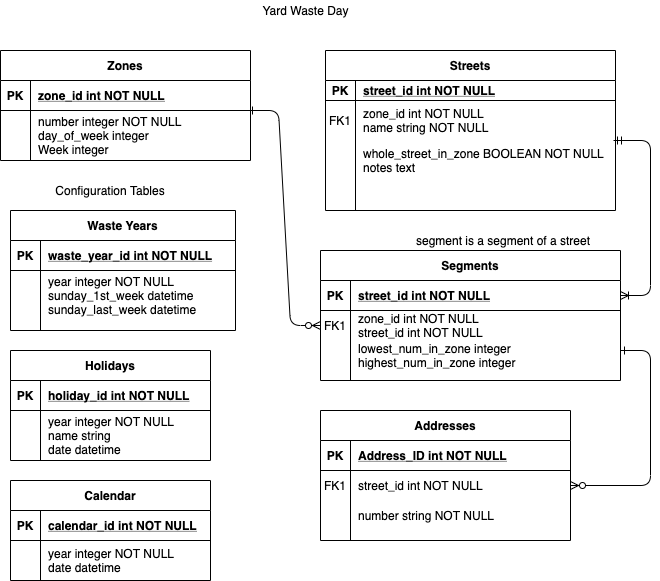

The diagram above was exported from draw.io. Its source (the exported page's mxGraphModel, read from the mxfile embedded in the PNG):
<mxGraphModel dx="954" dy="714" grid="1" gridSize="10" guides="1" tooltips="1" connect="1" arrows="1" fold="1" page="1" pageScale="1" pageWidth="850" pageHeight="1100" math="0" shadow="0" extFonts="Permanent Marker^https://fonts.googleapis.com/css?family=Permanent+Marker">
  <root>
    <mxCell id="0" />
    <mxCell id="1" parent="0" />
    <mxCell id="C-vyLk0tnHw3VtMMgP7b-12" value="" style="edgeStyle=entityRelationEdgeStyle;endArrow=ERzeroToMany;startArrow=ERone;endFill=1;startFill=0;" parent="1" target="C-vyLk0tnHw3VtMMgP7b-17" edge="1">
      <mxGeometry width="100" height="100" relative="1" as="geometry">
        <mxPoint x="740" y="390" as="sourcePoint" />
        <mxPoint x="460" y="565" as="targetPoint" />
      </mxGeometry>
    </mxCell>
    <mxCell id="C-vyLk0tnHw3VtMMgP7b-2" value="Streets" style="shape=table;startSize=30;container=1;collapsible=1;childLayout=tableLayout;fixedRows=1;rowLines=0;fontStyle=1;align=center;resizeLast=1;" parent="1" vertex="1">
      <mxGeometry x="445" y="90" width="290" height="160" as="geometry" />
    </mxCell>
    <mxCell id="C-vyLk0tnHw3VtMMgP7b-3" value="" style="shape=partialRectangle;collapsible=0;dropTarget=0;pointerEvents=0;fillColor=none;points=[[0,0.5],[1,0.5]];portConstraint=eastwest;top=0;left=0;right=0;bottom=1;" parent="C-vyLk0tnHw3VtMMgP7b-2" vertex="1">
      <mxGeometry y="30" width="290" height="20" as="geometry" />
    </mxCell>
    <mxCell id="C-vyLk0tnHw3VtMMgP7b-4" value="PK" style="shape=partialRectangle;overflow=hidden;connectable=0;fillColor=none;top=0;left=0;bottom=0;right=0;fontStyle=1;" parent="C-vyLk0tnHw3VtMMgP7b-3" vertex="1">
      <mxGeometry width="30" height="20" as="geometry" />
    </mxCell>
    <mxCell id="C-vyLk0tnHw3VtMMgP7b-5" value="street_id int NOT NULL " style="shape=partialRectangle;overflow=hidden;connectable=0;fillColor=none;top=0;left=0;bottom=0;right=0;align=left;spacingLeft=6;fontStyle=5;" parent="C-vyLk0tnHw3VtMMgP7b-3" vertex="1">
      <mxGeometry x="30" width="260" height="20" as="geometry" />
    </mxCell>
    <mxCell id="C-vyLk0tnHw3VtMMgP7b-6" value="" style="shape=partialRectangle;collapsible=0;dropTarget=0;pointerEvents=0;fillColor=none;points=[[0,0.5],[1,0.5]];portConstraint=eastwest;top=0;left=0;right=0;bottom=0;" parent="C-vyLk0tnHw3VtMMgP7b-2" vertex="1">
      <mxGeometry y="50" width="290" height="40" as="geometry" />
    </mxCell>
    <mxCell id="C-vyLk0tnHw3VtMMgP7b-7" value="FK1" style="shape=partialRectangle;overflow=hidden;connectable=0;fillColor=none;top=0;left=0;bottom=0;right=0;" parent="C-vyLk0tnHw3VtMMgP7b-6" vertex="1">
      <mxGeometry width="30" height="40" as="geometry" />
    </mxCell>
    <mxCell id="C-vyLk0tnHw3VtMMgP7b-8" value="zone_id int NOT NULL&#10;name string NOT NULL" style="shape=partialRectangle;overflow=hidden;connectable=0;fillColor=none;top=0;left=0;bottom=0;right=0;align=left;spacingLeft=6;" parent="C-vyLk0tnHw3VtMMgP7b-6" vertex="1">
      <mxGeometry x="30" width="260" height="40" as="geometry" />
    </mxCell>
    <mxCell id="C-vyLk0tnHw3VtMMgP7b-9" value="" style="shape=partialRectangle;collapsible=0;dropTarget=0;pointerEvents=0;fillColor=none;points=[[0,0.5],[1,0.5]];portConstraint=eastwest;top=0;left=0;right=0;bottom=0;" parent="C-vyLk0tnHw3VtMMgP7b-2" vertex="1">
      <mxGeometry y="90" width="290" height="40" as="geometry" />
    </mxCell>
    <mxCell id="C-vyLk0tnHw3VtMMgP7b-10" value="" style="shape=partialRectangle;overflow=hidden;connectable=0;fillColor=none;top=0;left=0;bottom=0;right=0;" parent="C-vyLk0tnHw3VtMMgP7b-9" vertex="1">
      <mxGeometry width="30" height="40" as="geometry" />
    </mxCell>
    <mxCell id="C-vyLk0tnHw3VtMMgP7b-11" value="whole_street_in_zone BOOLEAN NOT NULL&#10;notes text" style="shape=partialRectangle;overflow=hidden;connectable=0;fillColor=none;top=0;left=0;bottom=0;right=0;align=left;spacingLeft=6;" parent="C-vyLk0tnHw3VtMMgP7b-9" vertex="1">
      <mxGeometry x="30" width="260" height="40" as="geometry" />
    </mxCell>
    <mxCell id="C-vyLk0tnHw3VtMMgP7b-13" value="Addresses" style="shape=table;startSize=30;container=1;collapsible=1;childLayout=tableLayout;fixedRows=1;rowLines=0;fontStyle=1;align=center;resizeLast=1;" parent="1" vertex="1">
      <mxGeometry x="440" y="450" width="250" height="130" as="geometry" />
    </mxCell>
    <mxCell id="C-vyLk0tnHw3VtMMgP7b-14" value="" style="shape=partialRectangle;collapsible=0;dropTarget=0;pointerEvents=0;fillColor=none;points=[[0,0.5],[1,0.5]];portConstraint=eastwest;top=0;left=0;right=0;bottom=1;" parent="C-vyLk0tnHw3VtMMgP7b-13" vertex="1">
      <mxGeometry y="30" width="250" height="30" as="geometry" />
    </mxCell>
    <mxCell id="C-vyLk0tnHw3VtMMgP7b-15" value="PK" style="shape=partialRectangle;overflow=hidden;connectable=0;fillColor=none;top=0;left=0;bottom=0;right=0;fontStyle=1;" parent="C-vyLk0tnHw3VtMMgP7b-14" vertex="1">
      <mxGeometry width="30" height="30" as="geometry" />
    </mxCell>
    <mxCell id="C-vyLk0tnHw3VtMMgP7b-16" value="Address_ID int NOT NULL " style="shape=partialRectangle;overflow=hidden;connectable=0;fillColor=none;top=0;left=0;bottom=0;right=0;align=left;spacingLeft=6;fontStyle=5;" parent="C-vyLk0tnHw3VtMMgP7b-14" vertex="1">
      <mxGeometry x="30" width="220" height="30" as="geometry" />
    </mxCell>
    <mxCell id="C-vyLk0tnHw3VtMMgP7b-17" value="" style="shape=partialRectangle;collapsible=0;dropTarget=0;pointerEvents=0;fillColor=none;points=[[0,0.5],[1,0.5]];portConstraint=eastwest;top=0;left=0;right=0;bottom=0;" parent="C-vyLk0tnHw3VtMMgP7b-13" vertex="1">
      <mxGeometry y="60" width="250" height="30" as="geometry" />
    </mxCell>
    <mxCell id="C-vyLk0tnHw3VtMMgP7b-18" value="FK1" style="shape=partialRectangle;overflow=hidden;connectable=0;fillColor=none;top=0;left=0;bottom=0;right=0;" parent="C-vyLk0tnHw3VtMMgP7b-17" vertex="1">
      <mxGeometry width="30" height="30" as="geometry" />
    </mxCell>
    <mxCell id="C-vyLk0tnHw3VtMMgP7b-19" value="street_id int NOT NULL" style="shape=partialRectangle;overflow=hidden;connectable=0;fillColor=none;top=0;left=0;bottom=0;right=0;align=left;spacingLeft=6;" parent="C-vyLk0tnHw3VtMMgP7b-17" vertex="1">
      <mxGeometry x="30" width="220" height="30" as="geometry" />
    </mxCell>
    <mxCell id="C-vyLk0tnHw3VtMMgP7b-20" value="" style="shape=partialRectangle;collapsible=0;dropTarget=0;pointerEvents=0;fillColor=none;points=[[0,0.5],[1,0.5]];portConstraint=eastwest;top=0;left=0;right=0;bottom=0;" parent="C-vyLk0tnHw3VtMMgP7b-13" vertex="1">
      <mxGeometry y="90" width="250" height="30" as="geometry" />
    </mxCell>
    <mxCell id="C-vyLk0tnHw3VtMMgP7b-21" value="" style="shape=partialRectangle;overflow=hidden;connectable=0;fillColor=none;top=0;left=0;bottom=0;right=0;" parent="C-vyLk0tnHw3VtMMgP7b-20" vertex="1">
      <mxGeometry width="30" height="30" as="geometry" />
    </mxCell>
    <mxCell id="C-vyLk0tnHw3VtMMgP7b-22" value="number string NOT NULL" style="shape=partialRectangle;overflow=hidden;connectable=0;fillColor=none;top=0;left=0;bottom=0;right=0;align=left;spacingLeft=6;" parent="C-vyLk0tnHw3VtMMgP7b-20" vertex="1">
      <mxGeometry x="30" width="220" height="30" as="geometry" />
    </mxCell>
    <mxCell id="C-vyLk0tnHw3VtMMgP7b-23" value="Zones" style="shape=table;startSize=30;container=1;collapsible=1;childLayout=tableLayout;fixedRows=1;rowLines=0;fontStyle=1;align=center;resizeLast=1;" parent="1" vertex="1">
      <mxGeometry x="120" y="90" width="250" height="110" as="geometry" />
    </mxCell>
    <mxCell id="C-vyLk0tnHw3VtMMgP7b-24" value="" style="shape=partialRectangle;collapsible=0;dropTarget=0;pointerEvents=0;fillColor=none;points=[[0,0.5],[1,0.5]];portConstraint=eastwest;top=0;left=0;right=0;bottom=1;" parent="C-vyLk0tnHw3VtMMgP7b-23" vertex="1">
      <mxGeometry y="30" width="250" height="30" as="geometry" />
    </mxCell>
    <mxCell id="C-vyLk0tnHw3VtMMgP7b-25" value="PK" style="shape=partialRectangle;overflow=hidden;connectable=0;fillColor=none;top=0;left=0;bottom=0;right=0;fontStyle=1;" parent="C-vyLk0tnHw3VtMMgP7b-24" vertex="1">
      <mxGeometry width="30" height="30" as="geometry" />
    </mxCell>
    <mxCell id="C-vyLk0tnHw3VtMMgP7b-26" value="zone_id int NOT NULL " style="shape=partialRectangle;overflow=hidden;connectable=0;fillColor=none;top=0;left=0;bottom=0;right=0;align=left;spacingLeft=6;fontStyle=5;" parent="C-vyLk0tnHw3VtMMgP7b-24" vertex="1">
      <mxGeometry x="30" width="220" height="30" as="geometry" />
    </mxCell>
    <mxCell id="C-vyLk0tnHw3VtMMgP7b-27" value="" style="shape=partialRectangle;collapsible=0;dropTarget=0;pointerEvents=0;fillColor=none;points=[[0,0.5],[1,0.5]];portConstraint=eastwest;top=0;left=0;right=0;bottom=0;" parent="C-vyLk0tnHw3VtMMgP7b-23" vertex="1">
      <mxGeometry y="60" width="250" height="50" as="geometry" />
    </mxCell>
    <mxCell id="C-vyLk0tnHw3VtMMgP7b-28" value="" style="shape=partialRectangle;overflow=hidden;connectable=0;fillColor=none;top=0;left=0;bottom=0;right=0;" parent="C-vyLk0tnHw3VtMMgP7b-27" vertex="1">
      <mxGeometry width="30" height="50" as="geometry" />
    </mxCell>
    <mxCell id="C-vyLk0tnHw3VtMMgP7b-29" value="number integer NOT NULL&#10;day_of_week integer &#10;Week integer " style="shape=partialRectangle;overflow=hidden;connectable=0;fillColor=none;top=0;left=0;bottom=0;right=0;align=left;spacingLeft=6;" parent="C-vyLk0tnHw3VtMMgP7b-27" vertex="1">
      <mxGeometry x="30" width="220" height="50" as="geometry" />
    </mxCell>
    <mxCell id="JBnG5j8l6yR3onR4KH91-1" value="Waste Years" style="shape=table;startSize=30;container=1;collapsible=1;childLayout=tableLayout;fixedRows=1;rowLines=0;fontStyle=1;align=center;resizeLast=1;" parent="1" vertex="1">
      <mxGeometry x="130" y="250" width="225" height="120" as="geometry" />
    </mxCell>
    <mxCell id="JBnG5j8l6yR3onR4KH91-2" value="" style="shape=partialRectangle;collapsible=0;dropTarget=0;pointerEvents=0;fillColor=none;points=[[0,0.5],[1,0.5]];portConstraint=eastwest;top=0;left=0;right=0;bottom=1;" parent="JBnG5j8l6yR3onR4KH91-1" vertex="1">
      <mxGeometry y="30" width="225" height="30" as="geometry" />
    </mxCell>
    <mxCell id="JBnG5j8l6yR3onR4KH91-3" value="PK" style="shape=partialRectangle;overflow=hidden;connectable=0;fillColor=none;top=0;left=0;bottom=0;right=0;fontStyle=1;" parent="JBnG5j8l6yR3onR4KH91-2" vertex="1">
      <mxGeometry width="30" height="30" as="geometry" />
    </mxCell>
    <mxCell id="JBnG5j8l6yR3onR4KH91-4" value="waste_year_id int NOT NULL " style="shape=partialRectangle;overflow=hidden;connectable=0;fillColor=none;top=0;left=0;bottom=0;right=0;align=left;spacingLeft=6;fontStyle=5;" parent="JBnG5j8l6yR3onR4KH91-2" vertex="1">
      <mxGeometry x="30" width="195" height="30" as="geometry" />
    </mxCell>
    <mxCell id="JBnG5j8l6yR3onR4KH91-5" value="" style="shape=partialRectangle;collapsible=0;dropTarget=0;pointerEvents=0;fillColor=none;points=[[0,0.5],[1,0.5]];portConstraint=eastwest;top=0;left=0;right=0;bottom=0;" parent="JBnG5j8l6yR3onR4KH91-1" vertex="1">
      <mxGeometry y="60" width="225" height="50" as="geometry" />
    </mxCell>
    <mxCell id="JBnG5j8l6yR3onR4KH91-6" value="" style="shape=partialRectangle;overflow=hidden;connectable=0;fillColor=none;top=0;left=0;bottom=0;right=0;" parent="JBnG5j8l6yR3onR4KH91-5" vertex="1">
      <mxGeometry width="30" height="50" as="geometry" />
    </mxCell>
    <mxCell id="JBnG5j8l6yR3onR4KH91-7" value="year integer NOT NULL&#10;sunday_1st_week datetime&#10;sunday_last_week datetime" style="shape=partialRectangle;overflow=hidden;connectable=0;fillColor=none;top=0;left=0;bottom=0;right=0;align=left;spacingLeft=6;" parent="JBnG5j8l6yR3onR4KH91-5" vertex="1">
      <mxGeometry x="30" width="195" height="50" as="geometry" />
    </mxCell>
    <mxCell id="JBnG5j8l6yR3onR4KH91-9" value="Configuration Tables" style="text;html=1;strokeColor=none;fillColor=none;align=center;verticalAlign=middle;whiteSpace=wrap;rounded=0;" parent="1" vertex="1">
      <mxGeometry x="155" y="220" width="150" height="20" as="geometry" />
    </mxCell>
    <mxCell id="JBnG5j8l6yR3onR4KH91-14" value="Holidays" style="shape=table;startSize=30;container=1;collapsible=1;childLayout=tableLayout;fixedRows=1;rowLines=0;fontStyle=1;align=center;resizeLast=1;" parent="1" vertex="1">
      <mxGeometry x="130" y="390" width="200" height="110" as="geometry" />
    </mxCell>
    <mxCell id="JBnG5j8l6yR3onR4KH91-15" value="" style="shape=partialRectangle;collapsible=0;dropTarget=0;pointerEvents=0;fillColor=none;points=[[0,0.5],[1,0.5]];portConstraint=eastwest;top=0;left=0;right=0;bottom=1;" parent="JBnG5j8l6yR3onR4KH91-14" vertex="1">
      <mxGeometry y="30" width="200" height="30" as="geometry" />
    </mxCell>
    <mxCell id="JBnG5j8l6yR3onR4KH91-16" value="PK" style="shape=partialRectangle;overflow=hidden;connectable=0;fillColor=none;top=0;left=0;bottom=0;right=0;fontStyle=1;" parent="JBnG5j8l6yR3onR4KH91-15" vertex="1">
      <mxGeometry width="30" height="30" as="geometry" />
    </mxCell>
    <mxCell id="JBnG5j8l6yR3onR4KH91-17" value="holiday_id int NOT NULL " style="shape=partialRectangle;overflow=hidden;connectable=0;fillColor=none;top=0;left=0;bottom=0;right=0;align=left;spacingLeft=6;fontStyle=5;" parent="JBnG5j8l6yR3onR4KH91-15" vertex="1">
      <mxGeometry x="30" width="170" height="30" as="geometry" />
    </mxCell>
    <mxCell id="JBnG5j8l6yR3onR4KH91-18" value="" style="shape=partialRectangle;collapsible=0;dropTarget=0;pointerEvents=0;fillColor=none;points=[[0,0.5],[1,0.5]];portConstraint=eastwest;top=0;left=0;right=0;bottom=0;" parent="JBnG5j8l6yR3onR4KH91-14" vertex="1">
      <mxGeometry y="60" width="200" height="50" as="geometry" />
    </mxCell>
    <mxCell id="JBnG5j8l6yR3onR4KH91-19" value="" style="shape=partialRectangle;overflow=hidden;connectable=0;fillColor=none;top=0;left=0;bottom=0;right=0;" parent="JBnG5j8l6yR3onR4KH91-18" vertex="1">
      <mxGeometry width="30" height="50" as="geometry" />
    </mxCell>
    <mxCell id="JBnG5j8l6yR3onR4KH91-20" value="year integer NOT NULL&#10;name string&#10;date datetime" style="shape=partialRectangle;overflow=hidden;connectable=0;fillColor=none;top=0;left=0;bottom=0;right=0;align=left;spacingLeft=6;" parent="JBnG5j8l6yR3onR4KH91-18" vertex="1">
      <mxGeometry x="30" width="170" height="50" as="geometry" />
    </mxCell>
    <mxCell id="JBnG5j8l6yR3onR4KH91-21" value="Calendar" style="shape=table;startSize=30;container=1;collapsible=1;childLayout=tableLayout;fixedRows=1;rowLines=0;fontStyle=1;align=center;resizeLast=1;" parent="1" vertex="1">
      <mxGeometry x="130" y="520" width="200" height="100" as="geometry" />
    </mxCell>
    <mxCell id="JBnG5j8l6yR3onR4KH91-22" value="" style="shape=partialRectangle;collapsible=0;dropTarget=0;pointerEvents=0;fillColor=none;points=[[0,0.5],[1,0.5]];portConstraint=eastwest;top=0;left=0;right=0;bottom=1;" parent="JBnG5j8l6yR3onR4KH91-21" vertex="1">
      <mxGeometry y="30" width="200" height="30" as="geometry" />
    </mxCell>
    <mxCell id="JBnG5j8l6yR3onR4KH91-23" value="PK" style="shape=partialRectangle;overflow=hidden;connectable=0;fillColor=none;top=0;left=0;bottom=0;right=0;fontStyle=1;" parent="JBnG5j8l6yR3onR4KH91-22" vertex="1">
      <mxGeometry width="30" height="30" as="geometry" />
    </mxCell>
    <mxCell id="JBnG5j8l6yR3onR4KH91-24" value="calendar_id int NOT NULL " style="shape=partialRectangle;overflow=hidden;connectable=0;fillColor=none;top=0;left=0;bottom=0;right=0;align=left;spacingLeft=6;fontStyle=5;" parent="JBnG5j8l6yR3onR4KH91-22" vertex="1">
      <mxGeometry x="30" width="170" height="30" as="geometry" />
    </mxCell>
    <mxCell id="JBnG5j8l6yR3onR4KH91-25" value="" style="shape=partialRectangle;collapsible=0;dropTarget=0;pointerEvents=0;fillColor=none;points=[[0,0.5],[1,0.5]];portConstraint=eastwest;top=0;left=0;right=0;bottom=0;" parent="JBnG5j8l6yR3onR4KH91-21" vertex="1">
      <mxGeometry y="60" width="200" height="40" as="geometry" />
    </mxCell>
    <mxCell id="JBnG5j8l6yR3onR4KH91-26" value="" style="shape=partialRectangle;overflow=hidden;connectable=0;fillColor=none;top=0;left=0;bottom=0;right=0;" parent="JBnG5j8l6yR3onR4KH91-25" vertex="1">
      <mxGeometry width="30" height="40" as="geometry" />
    </mxCell>
    <mxCell id="JBnG5j8l6yR3onR4KH91-27" value="year integer NOT NULL&#10;date datetime" style="shape=partialRectangle;overflow=hidden;connectable=0;fillColor=none;top=0;left=0;bottom=0;right=0;align=left;spacingLeft=6;" parent="JBnG5j8l6yR3onR4KH91-25" vertex="1">
      <mxGeometry x="30" width="170" height="40" as="geometry" />
    </mxCell>
    <mxCell id="JBnG5j8l6yR3onR4KH91-31" value="Yard Waste Day" style="text;html=1;strokeColor=none;fillColor=none;align=center;verticalAlign=middle;whiteSpace=wrap;rounded=0;" parent="1" vertex="1">
      <mxGeometry x="338" y="40" width="175" height="20" as="geometry" />
    </mxCell>
    <mxCell id="e7YDE4kdG1_f7YOjsvZV-2" value="Segments" style="shape=table;startSize=30;container=1;collapsible=1;childLayout=tableLayout;fixedRows=1;rowLines=0;fontStyle=1;align=center;resizeLast=1;" parent="1" vertex="1">
      <mxGeometry x="440" y="290" width="300" height="130" as="geometry" />
    </mxCell>
    <mxCell id="e7YDE4kdG1_f7YOjsvZV-3" value="" style="shape=partialRectangle;collapsible=0;dropTarget=0;pointerEvents=0;fillColor=none;points=[[0,0.5],[1,0.5]];portConstraint=eastwest;top=0;left=0;right=0;bottom=1;" parent="e7YDE4kdG1_f7YOjsvZV-2" vertex="1">
      <mxGeometry y="30" width="300" height="30" as="geometry" />
    </mxCell>
    <mxCell id="e7YDE4kdG1_f7YOjsvZV-4" value="PK" style="shape=partialRectangle;overflow=hidden;connectable=0;fillColor=none;top=0;left=0;bottom=0;right=0;fontStyle=1;" parent="e7YDE4kdG1_f7YOjsvZV-3" vertex="1">
      <mxGeometry width="30" height="30" as="geometry" />
    </mxCell>
    <mxCell id="e7YDE4kdG1_f7YOjsvZV-5" value="street_id int NOT NULL " style="shape=partialRectangle;overflow=hidden;connectable=0;fillColor=none;top=0;left=0;bottom=0;right=0;align=left;spacingLeft=6;fontStyle=5;" parent="e7YDE4kdG1_f7YOjsvZV-3" vertex="1">
      <mxGeometry x="30" width="270" height="30" as="geometry" />
    </mxCell>
    <mxCell id="e7YDE4kdG1_f7YOjsvZV-6" value="" style="shape=partialRectangle;collapsible=0;dropTarget=0;pointerEvents=0;fillColor=none;points=[[0,0.5],[1,0.5]];portConstraint=eastwest;top=0;left=0;right=0;bottom=0;" parent="e7YDE4kdG1_f7YOjsvZV-2" vertex="1">
      <mxGeometry y="60" width="300" height="30" as="geometry" />
    </mxCell>
    <mxCell id="e7YDE4kdG1_f7YOjsvZV-7" value="FK1" style="shape=partialRectangle;overflow=hidden;connectable=0;fillColor=none;top=0;left=0;bottom=0;right=0;" parent="e7YDE4kdG1_f7YOjsvZV-6" vertex="1">
      <mxGeometry width="30" height="30" as="geometry" />
    </mxCell>
    <mxCell id="e7YDE4kdG1_f7YOjsvZV-8" value="zone_id int NOT NULL&#10;street_id int NOT NULL" style="shape=partialRectangle;overflow=hidden;connectable=0;fillColor=none;top=0;left=0;bottom=0;right=0;align=left;spacingLeft=6;" parent="e7YDE4kdG1_f7YOjsvZV-6" vertex="1">
      <mxGeometry x="30" width="270" height="30" as="geometry" />
    </mxCell>
    <mxCell id="e7YDE4kdG1_f7YOjsvZV-9" value="" style="shape=partialRectangle;collapsible=0;dropTarget=0;pointerEvents=0;fillColor=none;points=[[0,0.5],[1,0.5]];portConstraint=eastwest;top=0;left=0;right=0;bottom=0;" parent="e7YDE4kdG1_f7YOjsvZV-2" vertex="1">
      <mxGeometry y="90" width="300" height="40" as="geometry" />
    </mxCell>
    <mxCell id="e7YDE4kdG1_f7YOjsvZV-10" value="" style="shape=partialRectangle;overflow=hidden;connectable=0;fillColor=none;top=0;left=0;bottom=0;right=0;" parent="e7YDE4kdG1_f7YOjsvZV-9" vertex="1">
      <mxGeometry width="30" height="40" as="geometry" />
    </mxCell>
    <mxCell id="e7YDE4kdG1_f7YOjsvZV-11" value="lowest_num_in_zone integer&#10;highest_num_in_zone integer&#10;" style="shape=partialRectangle;overflow=hidden;connectable=0;fillColor=none;top=0;left=0;bottom=0;right=0;align=left;spacingLeft=6;" parent="e7YDE4kdG1_f7YOjsvZV-9" vertex="1">
      <mxGeometry x="30" width="270" height="40" as="geometry" />
    </mxCell>
    <mxCell id="e7YDE4kdG1_f7YOjsvZV-15" value="" style="edgeStyle=entityRelationEdgeStyle;endArrow=ERzeroToMany;startArrow=ERone;endFill=1;startFill=0;exitX=1;exitY=0.5;exitDx=0;exitDy=0;entryX=0;entryY=0.5;entryDx=0;entryDy=0;" parent="1" target="e7YDE4kdG1_f7YOjsvZV-6" edge="1">
      <mxGeometry width="100" height="100" relative="1" as="geometry">
        <mxPoint x="368" y="150" as="sourcePoint" />
        <mxPoint x="368" y="310" as="targetPoint" />
      </mxGeometry>
    </mxCell>
    <mxCell id="e7YDE4kdG1_f7YOjsvZV-17" value="segment is a segment of a street" style="text;html=1;strokeColor=none;fillColor=none;align=center;verticalAlign=middle;whiteSpace=wrap;rounded=0;" parent="1" vertex="1">
      <mxGeometry x="513" y="270" width="220" height="20" as="geometry" />
    </mxCell>
    <mxCell id="e7YDE4kdG1_f7YOjsvZV-27" value="" style="edgeStyle=entityRelationEdgeStyle;fontSize=12;html=1;endArrow=ERoneToMany;startArrow=ERmandOne;" parent="1" target="e7YDE4kdG1_f7YOjsvZV-3" edge="1">
      <mxGeometry width="100" height="100" relative="1" as="geometry">
        <mxPoint x="733" y="180" as="sourcePoint" />
        <mxPoint x="833" y="80" as="targetPoint" />
      </mxGeometry>
    </mxCell>
  </root>
</mxGraphModel>